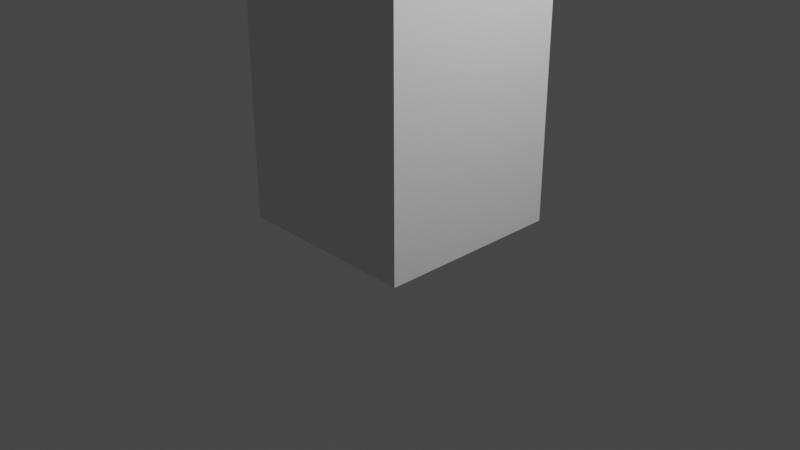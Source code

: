 # Source: roller.blend  (saved by Blender 3.0.42; exported with 4.5.12 LTS)
import bpy
from mathutils import Matrix  # noqa: F401  (used for matrix-valued properties, if any)

bpy.ops.wm.read_factory_settings(use_empty=True)
scene = bpy.context.scene
scene.name = 'Scene'

# ---- collections
col_collection = bpy.data.collections.new('Collection'); scene.collection.children.link(col_collection)

# ---- materials (node trees are filled in below, after node groups)
mat_base = bpy.data.materials.new('Base')
mat_base.alpha_threshold = 0.0
mat_base.use_transparent_shadow = False
mat_base.line_color = (0.0, 0.0, 0.0, 1.0)
mat_body = bpy.data.materials.new('Body')
mat_body.use_transparent_shadow = False

# ---- material node trees
mat_base.use_nodes = True; mat_base.node_tree.nodes.clear()
_N = mat_base.node_tree.nodes; _L = mat_base.node_tree.links
n0 = _N.new('ShaderNodeOutputMaterial'); n0.name = 'Material Output'; n0.location = (300, 300)
n1 = _N.new('ShaderNodeBsdfPrincipled'); n1.name = 'Principled BSDF'; n1.location = (10, 300)
n1.distribution = 'GGX'
n1.subsurface_method = 'RANDOM_WALK_SKIN'
n1.inputs[2].default_value = 0.4
n1.inputs[3].default_value = 1.45
n1.inputs[27].default_value = (0.0, 0.0, 0.0, 1.0)
n1.inputs[28].default_value = 1.0
_L.new(n1.outputs[0], n0.inputs[0])
n0.is_active_output = True
mat_body.use_nodes = True; mat_body.node_tree.nodes.clear()
_N = mat_body.node_tree.nodes; _L = mat_body.node_tree.links
n0 = _N.new('ShaderNodeBsdfPrincipled'); n0.name = 'Principled BSDF'; n0.location = (10, 300)
n0.distribution = 'GGX'
n0.subsurface_method = 'RANDOM_WALK_SKIN'
n0.inputs[3].default_value = 1.45
n0.inputs[27].default_value = (0.0, 0.0, 0.0, 1.0)
n0.inputs[28].default_value = 1.0
n1 = _N.new('ShaderNodeOutputMaterial'); n1.name = 'Material Output'; n1.location = (300, 300)
_L.new(n0.outputs[0], n1.inputs[0])
n1.is_active_output = True

# ---- world
world_world = bpy.data.worlds.new('World'); scene.world = world_world
world_world.use_nodes = True; world_world.node_tree.nodes.clear()
_N = world_world.node_tree.nodes; _L = world_world.node_tree.links
n0 = _N.new('ShaderNodeOutputWorld'); n0.name = 'World Output'; n0.location = (300, 300)
n1 = _N.new('ShaderNodeBackground'); n1.name = 'Background'; n1.location = (10, 300)
n1.inputs[0].default_value = (0.05088, 0.05088, 0.05088, 1.0)
_L.new(n1.outputs[0], n0.inputs[0])
n0.is_active_output = True
world_world.color = (0.05088, 0.05088, 0.05088)
world_world.use_sun_shadow = False
world_world.sun_shadow_jitter_overblur = 0.0

# ---- cameras
cam_camera = bpy.data.cameras.new('Camera')
cam_camera.clip_end = 100.0
cam_camera.ortho_scale = 7.314

# ---- lights
light_light = bpy.data.lights.new('Light', 'POINT')
light_light.transmission_factor = 0.0
light_light.energy = 1000.0
light_light.shadow_soft_size = 0.1
light_light.shadow_maximum_resolution = 0.006
light_light.use_absolute_resolution = True

# ---- meshes
me_cube = bpy.data.meshes.new('Cube')
me_cube.from_pydata([(0.9, 0.9, 1.0), (1.0, 1.0, -1.0), (0.9, -0.9, 1.0), (1.0, -1.0, -1.0), (-0.9, 0.9, 1.0), (-1.0, 1.0, -1.0), (-0.9, -0.9, 1.0), (-1.0, -1.0, -1.0), (-1.0, 1.0, -1.154), (-1.0, -1.0, -1.154), (1.0, 1.0, -1.154), (1.0, -1.0, -1.154), (1.0, -1.0, 1.0), (-1.0, -1.0, 1.0), (1.0, 1.0, 1.0), (-1.0, 1.0, 1.0), (0.9, -0.9, -0.9231), (-0.9, -0.9, -0.9231), (0.9, 0.9, -0.9231), (-0.9, 0.9, -0.9231)], [], [(2, 0, 18, 16), (3, 12, 13, 7), (7, 13, 15, 5), (5, 1, 10, 8), (1, 14, 12, 3), (5, 15, 14, 1), (8, 10, 11, 9), (3, 7, 9, 11), (7, 5, 8, 9), (1, 3, 11, 10), (2, 6, 13, 12), (0, 2, 12, 14), (6, 4, 15, 13), (4, 0, 14, 15), (18, 19, 17, 16), (4, 6, 17, 19), (6, 2, 16, 17), (0, 4, 19, 18)])
me_cube.polygons.foreach_set('material_index', [1, 1, 1, 0, 1, 1, 0, 0, 0, 0, 1, 1, 1, 1, 0, 1, 1, 1])
_uv = me_cube.uv_layers.new(name='UVMap')
_uv.uv.foreach_set('vector', [0.6375, 0.7375, 0.6375, 0.5125, 0.6375, 0.5125, 0.6375, 0.7375, 0.375, 0.75, 0.625, 0.75, 0.625, 1.0, 0.375, 1.0, 0.375, 0.0, 0.625, 0.0, 0.625, 0.25, 0.375, 0.25, 0.375, 0.25, 0.375, 0.5, 0.375, 0.5, 0.375, 0.25, 0.375, 0.5, 0.625, 0.5, 0.625, 0.75, 0.375, 0.75, 0.375, 0.25, 0.625, 0.25, 0.625, 0.5, 0.375, 0.5, 0.125, 0.5, 0.375, 0.5, 0.375, 0.75, 0.125, 0.75, 0.375, 0.75, 0.375, 1.0, 0.375, 1.0, 0.375, 0.75, 0.375, 0.0, 0.375, 0.25, 0.375, 0.25, 0.375, 0.0, 0.375, 0.5, 0.375, 0.75, 0.375, 0.75, 0.375, 0.5, 0.6375, 0.7375, 0.8625, 0.7375, 0.875, 0.75, 0.625, 0.75, 0.6375, 0.5125, 0.6375, 0.7375, 0.625, 0.75, 0.625, 0.5, 0.8625, 0.7375, 0.8625, 0.5125, 0.875, 0.5, 0.875, 0.75, 0.8625, 0.5125, 0.6375, 0.5125, 0.625, 0.5, 0.875, 0.5, 0.6375, 0.5125, 0.8625, 0.5125, 0.8625, 0.7375, 0.6375, 0.7375, 0.8625, 0.5125, 0.8625, 0.7375, 0.8625, 0.7375, 0.8625, 0.5125, 0.8625, 0.7375, 0.6375, 0.7375, 0.6375, 0.7375, 0.8625, 0.7375, 0.6375, 0.5125, 0.8625, 0.5125, 0.8625, 0.5125, 0.6375, 0.5125])
me_cube.materials.append(mat_base)
me_cube.materials.append(mat_body)
me_cube.use_remesh_preserve_volume = False
me_cube.use_remesh_preserve_attributes = False
me_cube.use_mirror_vertex_groups = False
me_cube.update()

# ---- objects
ob_cube = bpy.data.objects.new('Cube', me_cube)
ob_light = bpy.data.objects.new('Light', light_light)
ob_camera = bpy.data.objects.new('Camera', cam_camera)

# ---- transforms, parenting, visibility, modifiers, constraints
ob_cube.location = (0.0, 0.0, 1.5)
ob_cube.scale = (1.0, 1.0, 1.3)
ob_cube.lock_rotations_4d = False
ob_cube.empty_display_type = 'ARROWS'
ob_cube.lineart.crease_threshold = 0.0
ob_light.location = (4.076, 1.005, 5.904)
ob_light.rotation_euler = (0.6503, 0.05522, 1.866)
ob_light.lock_rotations_4d = False
ob_light.empty_display_type = 'ARROWS'
ob_light.color = (0.0, 0.0, 0.0, 0.0)
ob_light.lineart.crease_threshold = 0.0
ob_camera.location = (7.359, -6.926, 4.958)
ob_camera.rotation_euler = (1.109, 0.0, 0.8149)
ob_camera.lock_rotations_4d = False
ob_camera.empty_display_type = 'ARROWS'
ob_camera.color = (0.0, 0.0, 0.0, 0.0)
ob_camera.display_type = 'WIRE'
ob_camera.lineart.crease_threshold = 0.0

# ---- collection membership
col_collection.objects.link(ob_cube)
col_collection.objects.link(ob_light)
col_collection.objects.link(ob_camera)

# ---- scene / render settings (as saved in the file)
scene.camera = ob_camera
scene.frame_start = 1; scene.frame_end = 250; scene.frame_set(1)
scene.render.engine = 'BLENDER_EEVEE_NEXT'
scene.cycles.sampling_pattern = 'TABULATED_SOBOL'
scene.cycles.use_light_tree = False
scene.view_settings.view_transform = 'Filmic'
bpy.context.view_layer.update()
